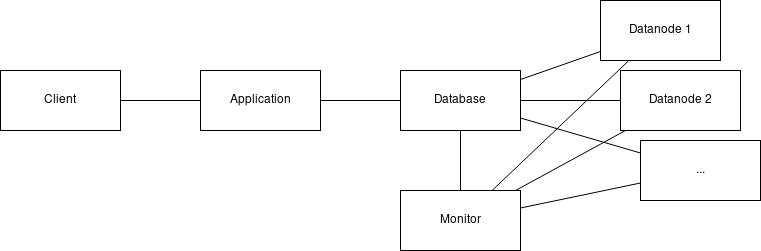

The diagram above was exported from draw.io. Its source (the exported page's mxGraphModel, read from the mxfile embedded in the PNG):
<mxGraphModel dx="606" dy="510" grid="1" gridSize="10" guides="1" tooltips="1" connect="1" arrows="1" fold="1" page="1" pageScale="1" pageWidth="850" pageHeight="1100" math="0" shadow="0">
  <root>
    <mxCell id="0" />
    <mxCell id="1" parent="0" />
    <mxCell id="srukNjJBq7gviZ7Wvod7-8" style="edgeStyle=orthogonalEdgeStyle;rounded=0;orthogonalLoop=1;jettySize=auto;html=1;endArrow=none;endFill=0;" parent="1" source="srukNjJBq7gviZ7Wvod7-1" target="srukNjJBq7gviZ7Wvod7-2" edge="1">
      <mxGeometry relative="1" as="geometry" />
    </mxCell>
    <mxCell id="srukNjJBq7gviZ7Wvod7-1" value="Client" style="rounded=0;whiteSpace=wrap;html=1;" parent="1" vertex="1">
      <mxGeometry x="360" y="250" width="120" height="60" as="geometry" />
    </mxCell>
    <mxCell id="srukNjJBq7gviZ7Wvod7-9" style="edgeStyle=orthogonalEdgeStyle;rounded=0;orthogonalLoop=1;jettySize=auto;html=1;endArrow=none;endFill=0;" parent="1" source="srukNjJBq7gviZ7Wvod7-2" target="srukNjJBq7gviZ7Wvod7-3" edge="1">
      <mxGeometry relative="1" as="geometry" />
    </mxCell>
    <mxCell id="srukNjJBq7gviZ7Wvod7-2" value="Application" style="rounded=0;whiteSpace=wrap;html=1;" parent="1" vertex="1">
      <mxGeometry x="560" y="250" width="120" height="60" as="geometry" />
    </mxCell>
    <mxCell id="srukNjJBq7gviZ7Wvod7-11" style="rounded=0;orthogonalLoop=1;jettySize=auto;html=1;endArrow=none;endFill=0;" parent="1" source="srukNjJBq7gviZ7Wvod7-3" target="srukNjJBq7gviZ7Wvod7-4" edge="1">
      <mxGeometry relative="1" as="geometry" />
    </mxCell>
    <mxCell id="srukNjJBq7gviZ7Wvod7-14" style="edgeStyle=none;shape=connector;rounded=0;orthogonalLoop=1;jettySize=auto;html=1;labelBackgroundColor=default;strokeColor=default;align=center;verticalAlign=middle;fontFamily=Helvetica;fontSize=11;fontColor=default;endArrow=none;endFill=0;" parent="1" source="srukNjJBq7gviZ7Wvod7-3" target="srukNjJBq7gviZ7Wvod7-5" edge="1">
      <mxGeometry relative="1" as="geometry" />
    </mxCell>
    <mxCell id="srukNjJBq7gviZ7Wvod7-16" style="edgeStyle=none;shape=connector;rounded=0;orthogonalLoop=1;jettySize=auto;html=1;labelBackgroundColor=default;strokeColor=default;align=center;verticalAlign=middle;fontFamily=Helvetica;fontSize=11;fontColor=default;endArrow=none;endFill=0;" parent="1" source="srukNjJBq7gviZ7Wvod7-3" target="srukNjJBq7gviZ7Wvod7-7" edge="1">
      <mxGeometry relative="1" as="geometry" />
    </mxCell>
    <mxCell id="tPujZeoAiL0tJM6iSjrT-2" style="rounded=0;orthogonalLoop=1;jettySize=auto;html=1;endArrow=none;endFill=0;" edge="1" parent="1" source="srukNjJBq7gviZ7Wvod7-3" target="tPujZeoAiL0tJM6iSjrT-1">
      <mxGeometry relative="1" as="geometry" />
    </mxCell>
    <mxCell id="srukNjJBq7gviZ7Wvod7-3" value="Database" style="rounded=0;whiteSpace=wrap;html=1;" parent="1" vertex="1">
      <mxGeometry x="760" y="250" width="120" height="60" as="geometry" />
    </mxCell>
    <mxCell id="srukNjJBq7gviZ7Wvod7-4" value="Datanode 1" style="rounded=0;whiteSpace=wrap;html=1;" parent="1" vertex="1">
      <mxGeometry x="960" y="180" width="120" height="60" as="geometry" />
    </mxCell>
    <mxCell id="srukNjJBq7gviZ7Wvod7-5" value="Datanode 2" style="rounded=0;whiteSpace=wrap;html=1;" parent="1" vertex="1">
      <mxGeometry x="980" y="250" width="120" height="60" as="geometry" />
    </mxCell>
    <mxCell id="srukNjJBq7gviZ7Wvod7-7" value="..." style="rounded=0;whiteSpace=wrap;html=1;" parent="1" vertex="1">
      <mxGeometry x="1000" y="320" width="120" height="60" as="geometry" />
    </mxCell>
    <mxCell id="tPujZeoAiL0tJM6iSjrT-3" style="rounded=0;orthogonalLoop=1;jettySize=auto;html=1;endArrow=none;endFill=0;" edge="1" parent="1" source="tPujZeoAiL0tJM6iSjrT-1" target="srukNjJBq7gviZ7Wvod7-4">
      <mxGeometry relative="1" as="geometry" />
    </mxCell>
    <mxCell id="tPujZeoAiL0tJM6iSjrT-4" style="edgeStyle=none;shape=connector;rounded=0;orthogonalLoop=1;jettySize=auto;html=1;labelBackgroundColor=default;strokeColor=default;align=center;verticalAlign=middle;fontFamily=Helvetica;fontSize=11;fontColor=default;endArrow=none;endFill=0;" edge="1" parent="1" source="tPujZeoAiL0tJM6iSjrT-1" target="srukNjJBq7gviZ7Wvod7-5">
      <mxGeometry relative="1" as="geometry" />
    </mxCell>
    <mxCell id="tPujZeoAiL0tJM6iSjrT-6" style="edgeStyle=none;shape=connector;rounded=0;orthogonalLoop=1;jettySize=auto;html=1;labelBackgroundColor=default;strokeColor=default;align=center;verticalAlign=middle;fontFamily=Helvetica;fontSize=11;fontColor=default;endArrow=none;endFill=0;" edge="1" parent="1" source="tPujZeoAiL0tJM6iSjrT-1" target="srukNjJBq7gviZ7Wvod7-7">
      <mxGeometry relative="1" as="geometry" />
    </mxCell>
    <mxCell id="tPujZeoAiL0tJM6iSjrT-1" value="Monitor" style="rounded=0;whiteSpace=wrap;html=1;" vertex="1" parent="1">
      <mxGeometry x="760" y="370" width="120" height="60" as="geometry" />
    </mxCell>
  </root>
</mxGraphModel>